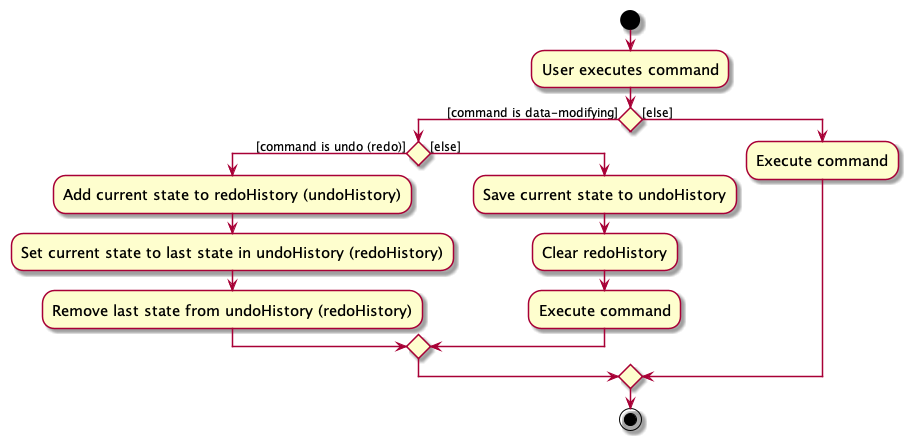

The diagram above was rendered by PlantUML. Its source (embedded in the PNG):
@startuml
skin rose
skinparam ActivityFontSize 15
skinparam ArrowFontSize 12
start
:User executes command;

'Since the beta syntax does not support placing the condition outside the
'diamond we place it as the true branch instead.

if () then ([command is data-modifying])
    if () then ([command is undo (redo)])
        :Add current state to redoHistory (undoHistory);
        :Set current state to last state in undoHistory (redoHistory);
        :Remove last state from undoHistory (redoHistory);
    else ([else])
        :Save current state to undoHistory;
        :Clear redoHistory;
        :Execute command;
    endif
else ([else])
    :Execute command;
endif
stop
@enduml